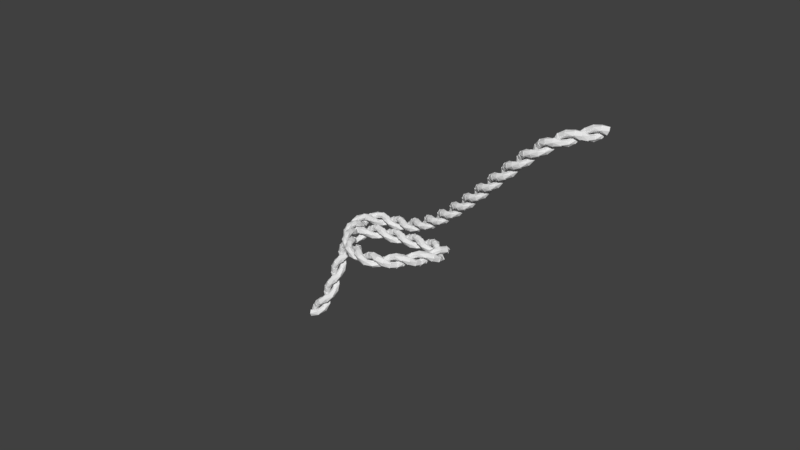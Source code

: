 # Source: rope3.blend  (saved by Blender 2.77.0; exported with 4.5.12 LTS)
import bpy
from mathutils import Matrix  # noqa: F401  (used for matrix-valued properties, if any)

bpy.ops.wm.read_factory_settings(use_empty=True)
scene = bpy.context.scene
scene.name = 'Scene'

# ---- collections
col_collection_1 = bpy.data.collections.new('Collection 1'); scene.collection.children.link(col_collection_1)

# ---- world
world_world = bpy.data.worlds.new('World'); scene.world = world_world
world_world.color = (0.05088, 0.05088, 0.05088)
world_world.use_sun_shadow = False
world_world.sun_shadow_jitter_overblur = 0.0
world_world.cycles.sampling_method = 'MANUAL'

# ---- meshes
me_cylinder_007 = bpy.data.meshes.new('Cylinder.007')
me_cylinder_007.from_pydata([(-0.04664, -0.09434, -0.1453), (0.04664, -0.09434, -0.06389), (-0.07409, -0.04573, -0.1249), (-0.008661, -0.08663, -0.04345), (-0.04223, -0.01859, -0.1198), (-0.0109, -0.04483, -0.0384), (-0.009273, -0.00958, -0.134), (0.002038, -0.01316, -0.05255), (-0.002038, -0.01316, -0.1567), (0.009273, -0.00958, -0.07523), (0.0109, -0.04483, -0.1708), (0.04223, -0.01859, -0.08938), (0.008661, -0.08663, -0.1658), (0.07409, -0.04573, -0.08433), (-0.09972, -0.03366, -0.2248), (-0.0338, -0.09967, -0.1433), (-0.08471, 0.0201, -0.2043), (-0.06744, -0.05507, -0.1229), (-0.043, 0.01675, -0.1993), (-0.03942, -0.02397, -0.1179), (-0.01334, -0.0002127, -0.2134), (-0.007908, -0.01072, -0.132), (-0.01073, -0.007891, -0.2361), (-0.0002325, -0.01333, -0.1547), (-0.02403, -0.03938, -0.2503), (0.01669, -0.04302, -0.1688), (-0.05516, -0.06735, -0.2452), (0.01998, -0.08474, -0.1638), (-0.09428, 0.04678, -0.3042), (-0.09441, -0.04651, -0.2228), (-0.04563, 0.07415, -0.2838), (-0.08662, 0.008786, -0.2024), (-0.01853, 0.04226, -0.2787), (-0.04482, 0.01096, -0.1973), (-0.009569, 0.009289, -0.2929), (-0.01317, -0.00202, -0.2114), (-0.01316, 0.002056, -0.3156), (-0.00959, -0.009256, -0.2341), (-0.04484, -0.01083, -0.3297), (-0.01865, -0.0422, -0.2483), (-0.08664, -0.008537, -0.3247), (-0.04583, -0.07402, -0.2432), (-0.03351, 0.09977, -0.3837), (-0.09962, 0.03394, -0.3022), (0.02022, 0.08469, -0.3632), (-0.05497, 0.06752, -0.2818), (0.01681, 0.04298, -0.3582), (-0.02392, 0.03946, -0.2768), (-0.000193, 0.01334, -0.3723), (-0.01071, 0.007926, -0.2909), (-0.007873, 0.01074, -0.395), (-0.01333, 0.0002523, -0.3136), (-0.03935, 0.02408, -0.4092), (-0.04304, -0.01662, -0.3277), (-0.06727, 0.05526, -0.4041), (-0.08476, -0.01986, -0.3227), (0.04664, 0.09434, -0.1453), (-0.04664, 0.09434, -0.06389), (0.07409, 0.04573, -0.1249), (0.008661, 0.08663, -0.04345), (0.04223, 0.01859, -0.1198), (0.0109, 0.04483, -0.0384), (0.009273, 0.00958, -0.134), (-0.002038, 0.01316, -0.05255), (0.002038, 0.01316, -0.1567), (-0.009273, 0.00958, -0.07523), (-0.0109, 0.04483, -0.1708), (-0.04223, 0.01859, -0.08937), (-0.008661, 0.08663, -0.1658), (-0.07409, 0.04573, -0.08433), (0.09972, 0.03366, -0.2248), (0.0338, 0.09967, -0.1433), (0.08471, -0.0201, -0.2043), (0.06744, 0.05507, -0.1229), (0.043, -0.01675, -0.1993), (0.03942, 0.02397, -0.1179), (0.01334, 0.0002127, -0.2134), (0.007908, 0.01072, -0.132), (0.01073, 0.007891, -0.2361), (0.0002325, 0.01333, -0.1547), (0.02403, 0.03938, -0.2503), (-0.01669, 0.04302, -0.1688), (0.05516, 0.06735, -0.2452), (-0.01998, 0.08474, -0.1638), (0.09428, -0.04678, -0.3042), (0.09441, 0.04651, -0.2228), (0.04563, -0.07415, -0.2838), (0.08662, -0.008786, -0.2024), (0.01853, -0.04226, -0.2787), (0.04482, -0.01096, -0.1973), (0.009569, -0.009289, -0.2929), (0.01317, 0.00202, -0.2114), (0.01316, -0.002056, -0.3156), (0.00959, 0.009256, -0.2341), (0.04484, 0.01083, -0.3297), (0.01865, 0.0422, -0.2483), (0.08664, 0.008537, -0.3247), (0.04583, 0.07402, -0.2432), (0.03351, -0.09977, -0.3837), (0.09962, -0.03394, -0.3022), (-0.02022, -0.08469, -0.3632), (0.05497, -0.06752, -0.2818), (-0.01681, -0.04298, -0.3582), (0.02392, -0.03946, -0.2768), (0.0001929, -0.01334, -0.3723), (0.01071, -0.007926, -0.2909), (0.007873, -0.01074, -0.395), (0.01333, -0.0002523, -0.3136), (0.03935, -0.02408, -0.4092), (0.04304, 0.01662, -0.3277), (0.06727, -0.05526, -0.4041), (0.08476, 0.01986, -0.3227)], [], [(0, 1, 3, 2), (2, 3, 5, 4), (4, 5, 7, 6), (6, 7, 9, 8), (8, 9, 11, 10), (3, 1, 13, 11, 9, 7, 5), (10, 11, 13, 12), (12, 13, 1, 0), (0, 2, 4, 6, 8, 10, 12), (14, 15, 17, 16), (16, 17, 19, 18), (18, 19, 21, 20), (20, 21, 23, 22), (22, 23, 25, 24), (17, 15, 27, 25, 23, 21, 19), (24, 25, 27, 26), (26, 27, 15, 14), (14, 16, 18, 20, 22, 24, 26), (28, 29, 31, 30), (30, 31, 33, 32), (32, 33, 35, 34), (34, 35, 37, 36), (36, 37, 39, 38), (31, 29, 41, 39, 37, 35, 33), (38, 39, 41, 40), (40, 41, 29, 28), (28, 30, 32, 34, 36, 38, 40), (42, 43, 45, 44), (44, 45, 47, 46), (46, 47, 49, 48), (48, 49, 51, 50), (50, 51, 53, 52), (45, 43, 55, 53, 51, 49, 47), (52, 53, 55, 54), (54, 55, 43, 42), (42, 44, 46, 48, 50, 52, 54), (56, 57, 59, 58), (58, 59, 61, 60), (60, 61, 63, 62), (62, 63, 65, 64), (64, 65, 67, 66), (59, 57, 69, 67, 65, 63, 61), (66, 67, 69, 68), (68, 69, 57, 56), (56, 58, 60, 62, 64, 66, 68), (70, 71, 73, 72), (72, 73, 75, 74), (74, 75, 77, 76), (76, 77, 79, 78), (78, 79, 81, 80), (73, 71, 83, 81, 79, 77, 75), (80, 81, 83, 82), (82, 83, 71, 70), (70, 72, 74, 76, 78, 80, 82), (84, 85, 87, 86), (86, 87, 89, 88), (88, 89, 91, 90), (90, 91, 93, 92), (92, 93, 95, 94), (87, 85, 97, 95, 93, 91, 89), (94, 95, 97, 96), (96, 97, 85, 84), (84, 86, 88, 90, 92, 94, 96), (98, 99, 101, 100), (100, 101, 103, 102), (102, 103, 105, 104), (104, 105, 107, 106), (106, 107, 109, 108), (101, 99, 111, 109, 107, 105, 103), (108, 109, 111, 110), (110, 111, 99, 98), (98, 100, 102, 104, 106, 108, 110)])
me_cylinder_007.use_remesh_preserve_volume = False
me_cylinder_007.use_remesh_preserve_attributes = False
me_cylinder_007.use_mirror_vertex_groups = False
me_cylinder_007.update()

# ---- curves / text
cu_beziercircle_001 = bpy.data.curves.new('BezierCircle.001', 'CURVE')
cu_beziercircle_001.dimensions = '3D'
_sp = cu_beziercircle_001.splines.new('BEZIER'); _sp.bezier_points.add(3)
_sp.bezier_points.foreach_set('co', [-1.0, 0.0, 0.0, 0.0, 1.0, 0.0, 1.0, 0.0, 0.0, 0.0, -1.0, 0.0])
_sp.bezier_points.foreach_set('handle_left', [-1.0, -0.5521, 0.0, -0.5521, 1.0, 0.0, 1.0, 0.5521, 0.0, 0.5521, -1.0, 0.0])
_sp.bezier_points.foreach_set('handle_right', [-1.0, 0.5521, 0.0, 0.5521, 1.0, 0.0, 1.0, -0.5521, 0.0, -0.5521, -1.0, 0.0])
for _p, _l, _r in zip(_sp.bezier_points, ['AUTO', 'AUTO', 'AUTO', 'AUTO'], ['AUTO', 'AUTO', 'AUTO', 'AUTO']): _p.handle_left_type = _l; _p.handle_right_type = _r
_sp.order_u = 0
_sp.order_v = 0
_sp.use_cyclic_u = True
cu_beziercircle_001.use_path = True
cu_beziercircle_001.use_path_clamp = True
cu_beziercircle_001.bevel_resolution = 0
cu_beziercircle_001.fill_mode = 'HALF'
cu_beziercurve_002 = bpy.data.curves.new('BezierCurve.002', 'CURVE')
cu_beziercurve_002.dimensions = '3D'
_sp = cu_beziercurve_002.splines.new('BEZIER'); _sp.bezier_points.add(4)
_sp.bezier_points.foreach_set('co', [-2.325, 0.0, 2.206, 0.158, -0.3643, 0.1788, 0.04917, -0.04302, 0.8192, 0.2448, -0.9546, -0.2569, 1.349, -1.397, -1.234])
_sp.bezier_points.foreach_set('handle_left', [-2.825, -0.5, 2.206, -0.842, -0.3643, 0.1788, -0.08326, 0.4317, 0.4411, 0.1124, -0.4799, -0.635, 1.217, -0.9223, -1.612])
_sp.bezier_points.foreach_set('handle_right', [-1.825, 0.5, 2.206, 1.158, -0.3643, 0.1788, 0.1902, -0.5485, 1.222, 0.3859, -1.46, 0.1457, 1.49, -1.902, -0.8312])
for _p, _l, _r in zip(_sp.bezier_points, ['ALIGNED', 'ALIGNED', 'ALIGNED', 'ALIGNED', 'ALIGNED'], ['ALIGNED', 'ALIGNED', 'ALIGNED', 'ALIGNED', 'ALIGNED']): _p.handle_left_type = _l; _p.handle_right_type = _r
_sp.order_u = 0
_sp.order_v = 0
cu_beziercurve_002.use_path = True
cu_beziercurve_002.use_path_clamp = True
cu_beziercurve_002.bevel_resolution = 0
cu_beziercurve_002.fill_mode = 'HALF'
cu_beziercurve = bpy.data.curves.new('BezierCurve', 'CURVE')
cu_beziercurve.dimensions = '3D'
_sp = cu_beziercurve.splines.new('BEZIER'); _sp.bezier_points.add(4)
_sp.bezier_points.foreach_set('co', [1.995, -1.51e-07, 2.067, -0.868, 0.07589, -0.03664, 0.1048, -1.014, 0.1414, -0.7134, -0.3848, 0.03594, -1.816, -1.108, -1.327])
_sp.bezier_points.foreach_set('handle_left', [2.495, 0.5, 2.067, 0.132, 0.07589, -0.03664, -0.5061, -1.805, 0.1414, 0.2746, -0.2304, 0.03594, -0.828, -0.9534, -1.327])
_sp.bezier_points.foreach_set('handle_right', [1.495, -0.5, 2.067, -1.868, 0.07589, -0.03664, 0.7157, -0.2218, 0.1414, -1.701, -0.5393, 0.03594, -2.804, -1.262, -1.327])
for _p, _l, _r in zip(_sp.bezier_points, ['ALIGNED', 'ALIGNED', 'ALIGNED', 'ALIGNED', 'ALIGNED'], ['ALIGNED', 'ALIGNED', 'ALIGNED', 'ALIGNED', 'ALIGNED']): _p.handle_left_type = _l; _p.handle_right_type = _r
_sp.order_u = 0
_sp.order_v = 0
cu_beziercurve.use_path = True
cu_beziercurve.use_path_clamp = True
cu_beziercurve.bevel_resolution = 0
cu_beziercurve.fill_mode = 'HALF'

# ---- objects
ob_empty = bpy.data.objects.new('Empty', None)
ob_beziercircle = bpy.data.objects.new('BezierCircle', cu_beziercircle_001)
ob_beziercurve_001 = bpy.data.objects.new('BezierCurve.001', cu_beziercurve_002)
ob_beziercurve = bpy.data.objects.new('BezierCurve', cu_beziercurve)
ob_cylinder = bpy.data.objects.new('Cylinder', me_cylinder_007)

# ---- transforms, parenting, visibility, modifiers, constraints
ob_empty.location = (0.0, 0.0, 0.0)
ob_empty.rotation_euler = (3.142, -1.571, 0.0)
ob_empty.empty_image_offset = (0.0, 0.0)
ob_empty.lineart.crease_threshold = 0.0
ob_beziercircle.location = (0.0, 0.0, 0.0)
ob_beziercircle.rotation_euler = (-0.0, 1.571, 0.0)
ob_beziercircle.scale = (0.107, 0.107, 0.107)
ob_beziercircle.lineart.crease_threshold = 0.0
ob_beziercurve_001.location = (0.0, 0.0, 0.0)
ob_beziercurve_001.lineart.crease_threshold = 0.0
ob_beziercurve.location = (0.0, 0.0, 0.0)
ob_beziercurve.lineart.crease_threshold = 0.0
ob_cylinder.location = (0.0, 0.0, 0.0)
ob_cylinder.rotation_euler = (-0.0, 1.571, 0.0)
ob_cylinder.lineart.crease_threshold = 0.0
_m = ob_cylinder.modifiers.new('Array.002', 'ARRAY')
_m.fit_type = 'FIT_CURVE'
_m.count = 9
_m.curve = ob_beziercurve
_m.constant_offset_displace = (0.0, 0.0, 0.0)
_m.relative_offset_displace = (0.0, 0.0, 0.85)
_m = ob_cylinder.modifiers.new('Curve', 'CURVE')
_m.object = ob_beziercurve

# ---- collection membership
col_collection_1.objects.link(ob_empty)
col_collection_1.objects.link(ob_beziercircle)
col_collection_1.objects.link(ob_beziercurve_001)
col_collection_1.objects.link(ob_beziercurve)
col_collection_1.objects.link(ob_cylinder)

# ---- scene / render settings (as saved in the file)
scene.frame_start = 1; scene.frame_end = 250; scene.frame_set(1)
scene.render.engine = 'CYCLES'
scene.render.resolution_percentage = 50
scene.render.dither_intensity = 0.0
scene.cycles.use_denoising = False
scene.cycles.samples = 128
scene.cycles.sampling_pattern = 'TABULATED_SOBOL'
scene.cycles.light_sampling_threshold = 0.0
scene.cycles.use_adaptive_sampling = False
scene.cycles.use_light_tree = False
scene.cycles.blur_glossy = 0.0
scene.cycles.sample_clamp_indirect = 0.0
scene.view_settings.view_transform = 'Standard'
bpy.context.view_layer.update()

# ---- added for rendering (the .blend has no active camera and no usable light): camera, sun
cam_auto = bpy.data.cameras.new('AutoCamera')
cam_auto.lens = 50.0
cam_auto.sensor_width = 36.0
cam_auto.clip_end = 1000.0
ob_auto_camera = bpy.data.objects.new('AutoCamera', cam_auto)
scene.collection.objects.link(ob_auto_camera)
ob_auto_camera.location = (8.24538, -10.7528, 7.16736)
ob_auto_camera.rotation_euler = (1.09748, -7.21219e-08, 0.694738)
scene.camera = ob_auto_camera
light_auto_sun = bpy.data.lights.new('AutoSun', 'SUN')
light_auto_sun.energy = 3.0
light_auto_sun.angle = 0.0523599
ob_auto_sun = bpy.data.objects.new('AutoSun', light_auto_sun)
scene.collection.objects.link(ob_auto_sun)
ob_auto_sun.rotation_euler = (0.872665, 0.174533, 0.523599)
bpy.context.view_layer.update()

